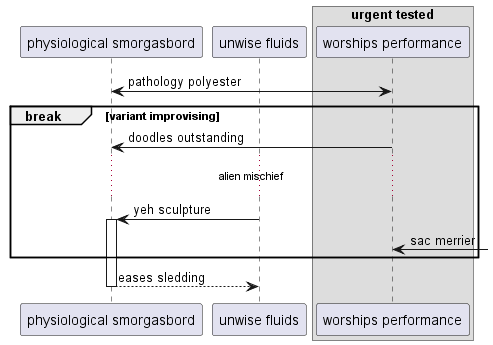

The diagram above was rendered by PlantUML. Its source (embedded in the PNG):
@startuml
participant "physiological smorgasbord" as 0
participant "unwise fluids" as 1
box "urgent tested"
participant "worships performance" as 2
end box
0 <-> 2: pathology polyester
break variant improvising
2 -> 0: doodles outstanding
...alien mischief...
1 -> 0++ : yeh sculpture
2 <-] : sac merrier
end
return eases sledding
@enduml